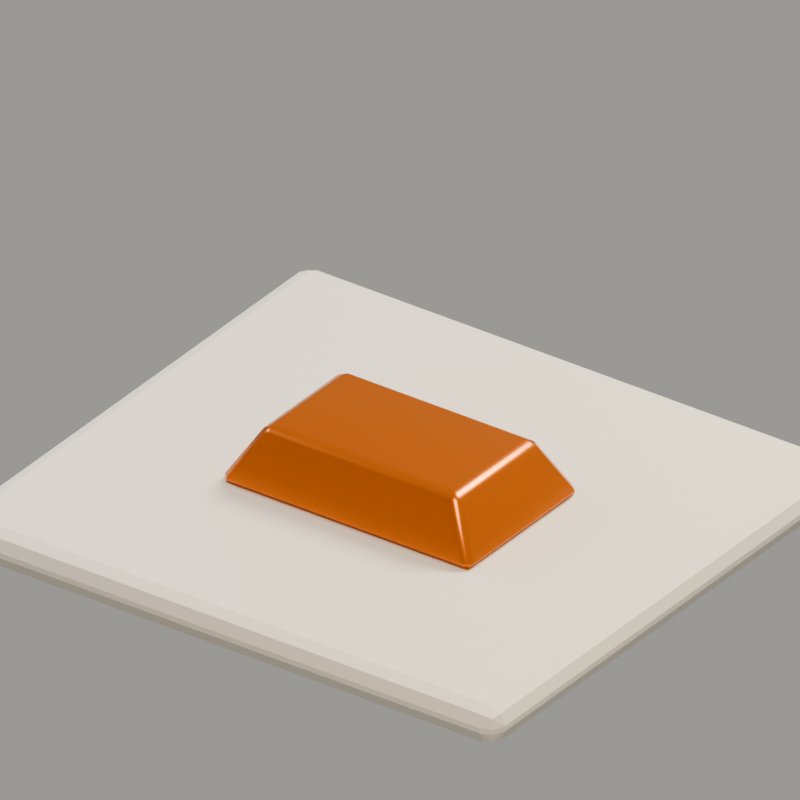 # Source: CopperIngot.blend  (saved by Blender 5.2.44; exported with 4.5.12 LTS)
import bpy
from mathutils import Matrix  # noqa: F401  (used for matrix-valued properties, if any)

bpy.ops.wm.read_factory_settings(use_empty=True)
scene = bpy.context.scene
scene.name = 'Scene'

# ---- collections
col_collection = bpy.data.collections.new('Collection'); scene.collection.children.link(col_collection)

# ---- materials (node trees are filled in below, after node groups)
mat_mt_copper_main = bpy.data.materials.new('MT_Copper_Main')
mat_mt_ground = bpy.data.materials.new('MT_Ground')

# ---- material node trees
mat_mt_copper_main.use_nodes = True; mat_mt_copper_main.node_tree.nodes.clear()
_N = mat_mt_copper_main.node_tree.nodes; _L = mat_mt_copper_main.node_tree.links
n0 = _N.new('ShaderNodeBsdfPrincipled'); n0.name = 'Principled BSDF'; n0.location = (-200, 100)
n0.inputs[0].default_value = (0.6941, 0.1801, 0.03155, 1.0)
n0.inputs[1].default_value = 0.65
n0.inputs[2].default_value = 0.28
n0.inputs[10].default_value = 0.005
n1 = _N.new('ShaderNodeOutputMaterial'); n1.name = 'Material Output'; n1.location = (200, 100)
_L.new(n0.outputs[0], n1.inputs[0])
n1.is_active_output = True
mat_mt_ground.use_nodes = True; mat_mt_ground.node_tree.nodes.clear()
_N = mat_mt_ground.node_tree.nodes; _L = mat_mt_ground.node_tree.links
n0 = _N.new('ShaderNodeBsdfPrincipled'); n0.name = 'Principled BSDF'; n0.location = (-200, 100)
n0.inputs[0].default_value = (0.8122, 0.7667, 0.673, 1.0)
n0.inputs[2].default_value = 0.82
n0.inputs[10].default_value = 0.005
n1 = _N.new('ShaderNodeOutputMaterial'); n1.name = 'Material Output'; n1.location = (200, 100)
_L.new(n0.outputs[0], n1.inputs[0])
n1.is_active_output = True

# ---- world
world_world = bpy.data.worlds.new('World'); scene.world = world_world
world_world.use_nodes = True; world_world.node_tree.nodes.clear()
_N = world_world.node_tree.nodes; _L = world_world.node_tree.links
n0 = _N.new('ShaderNodeOutputWorld'); n0.name = 'World Output'; n0.location = (200, 100)
n1 = _N.new('ShaderNodeBackground'); n1.name = 'Background'; n1.location = (-200, 100)
n1.inputs[0].default_value = (0.94, 0.92, 0.87, 1.0)
n1.inputs[1].default_value = 0.34
_L.new(n1.outputs[0], n0.inputs[0])
n0.is_active_output = True
world_world.color = (0.05088, 0.05088, 0.05088)
world_world.sun_shadow_jitter_overblur = 0.0

# ---- cameras
cam_mt_presentationcamera = bpy.data.cameras.new('MT_PresentationCamera')
cam_mt_presentationcamera.type = 'ORTHO'
cam_mt_presentationcamera.ortho_scale = 2.65

# ---- lights
light_key_light = bpy.data.lights.new('Key_Light', 'AREA')
light_key_light.color = (1.0, 0.82, 0.63)
light_key_light.energy = 980.0
light_key_light.shape = 'DISK'
light_key_light.size = 5.5
light_fill_light = bpy.data.lights.new('Fill_Light', 'AREA')
light_fill_light.color = (0.68, 0.78, 1.0)
light_fill_light.energy = 520.0
light_fill_light.shape = 'DISK'
light_fill_light.size = 4.0
light_rim_light = bpy.data.lights.new('Rim_Light', 'AREA')
light_rim_light.color = (1.0, 0.93, 0.79)
light_rim_light.energy = 730.0
light_rim_light.shape = 'DISK'
light_rim_light.size = 3.5

# ---- meshes
me_copperingot_body_mesh = bpy.data.meshes.new('CopperIngot_Body_Mesh')
me_copperingot_body_mesh.from_pydata([(-0.52, -0.33, 0.0), (0.52, -0.33, 0.0), (0.52, 0.33, 0.0), (-0.52, 0.33, 0.0), (-0.39, -0.23, 0.22), (0.39, -0.23, 0.22), (0.39, 0.23, 0.22), (-0.39, 0.23, 0.22)], [], [(3, 2, 1, 0), (0, 1, 5, 4), (1, 2, 6, 5), (2, 3, 7, 6), (3, 0, 4, 7), (4, 5, 6, 7)])
me_copperingot_body_mesh.materials.append(mat_mt_copper_main)
me_copperingot_body_mesh.update()
me_cube_002 = bpy.data.meshes.new('Cube.002')
me_cube_002.from_pydata([(-1.12, -1.03, -0.07), (-1.12, -1.03, 0.07), (-1.12, 1.03, -0.07), (-1.12, 1.03, 0.07), (1.12, -1.03, -0.07), (1.12, -1.03, 0.07), (1.12, 1.03, -0.07), (1.12, 1.03, 0.07)], [], [(0, 1, 3, 2), (2, 3, 7, 6), (6, 7, 5, 4), (4, 5, 1, 0), (2, 6, 4, 0), (7, 3, 1, 5)])
_uv = me_cube_002.uv_layers.new(name='UVMap')
_uv.uv.foreach_set('vector', [0.375, 0.0, 0.625, 0.0, 0.625, 0.25, 0.375, 0.25, 0.375, 0.25, 0.625, 0.25, 0.625, 0.5, 0.375, 0.5, 0.375, 0.5, 0.625, 0.5, 0.625, 0.75, 0.375, 0.75, 0.375, 0.75, 0.625, 0.75, 0.625, 1.0, 0.375, 1.0, 0.125, 0.5, 0.375, 0.5, 0.375, 0.75, 0.125, 0.75, 0.625, 0.5, 0.875, 0.5, 0.875, 0.75, 0.625, 0.75])
me_cube_002.materials.append(mat_mt_ground)
me_cube_002.update()

# ---- objects
ob_mt_copperingot_root = bpy.data.objects.new('MT_CopperIngot_ROOT', None)
ob_copperingot_body = bpy.data.objects.new('CopperIngot_Body', me_copperingot_body_mesh)
ob_key_light = bpy.data.objects.new('Key_Light', light_key_light)
ob_fill_light = bpy.data.objects.new('Fill_Light', light_fill_light)
ob_rim_light = bpy.data.objects.new('Rim_Light', light_rim_light)
ob_mt_presentationcamera = bpy.data.objects.new('MT_PresentationCamera', cam_mt_presentationcamera)
ob_camera_target = bpy.data.objects.new('Camera_Target', None)
ob_preview_floor = bpy.data.objects.new('Preview_Floor', me_cube_002)

# ---- transforms, parenting, visibility, modifiers, constraints
ob_mt_copperingot_root.location = (0.0, 0.0, 0.0)
ob_copperingot_body.parent = ob_mt_copperingot_root
ob_copperingot_body.location = (0.0, 0.0, 0.0)
_m = ob_copperingot_body.modifiers.new('Cast_Edge_Softening', 'BEVEL')
_m.width = 0.028
_m.width_pct = 0.028
_m = ob_copperingot_body.modifiers.new('Weighted_Face_Normals', 'WEIGHTED_NORMAL')
ob_key_light.location = (4.5, -5.0, 8.0)
ob_key_light.rotation_euler = (0.4363, 0.0, 2.531)
ob_fill_light.location = (-6.0, -1.0, 4.2)
ob_fill_light.rotation_euler = (0.4363, 0.0, 2.531)
ob_rim_light.location = (2.0, 5.0, 6.0)
ob_rim_light.rotation_euler = (0.4363, 0.0, 2.531)
ob_mt_presentationcamera.location = (2.5, -3.5, 2.9)
_c = ob_mt_presentationcamera.constraints.new('TRACK_TO'); _c.name = 'Track To'
_c.target = ob_camera_target
ob_camera_target.location = (0.0, 0.0, 0.34)
ob_preview_floor.location = (0.0, 0.0, -0.07)
_m = ob_preview_floor.modifiers.new('Soft_Edges', 'BEVEL')
_m.width = 0.06
_m.width_pct = 0.06
_m.segments = 2

# ---- collection membership
col_collection.objects.link(ob_mt_copperingot_root)
col_collection.objects.link(ob_copperingot_body)
col_collection.objects.link(ob_key_light)
col_collection.objects.link(ob_fill_light)
col_collection.objects.link(ob_rim_light)
col_collection.objects.link(ob_mt_presentationcamera)
col_collection.objects.link(ob_camera_target)
col_collection.objects.link(ob_preview_floor)

# ---- scene / render settings (as saved in the file)
scene.camera = ob_mt_presentationcamera
scene.frame_start = 1; scene.frame_end = 250; scene.frame_set(1)
scene.render.engine = 'BLENDER_EEVEE_NEXT'
scene.render.resolution_x = 900
scene.render.resolution_y = 900
scene.render.bake_bias = 0.0
scene.render.bake_samples = 0
scene.render.compositor_device = 'GPU'
scene.eevee.use_volume_custom_range = False
scene.eevee.fast_gi_thickness_near = 0.1
scene.eevee.fast_gi_thickness_far = 0.0
scene.eevee.ray_tracing_options.screen_trace_thickness = 0.1
scene.view_settings.look = 'AgX - Medium High Contrast'
bpy.context.view_layer.update()
